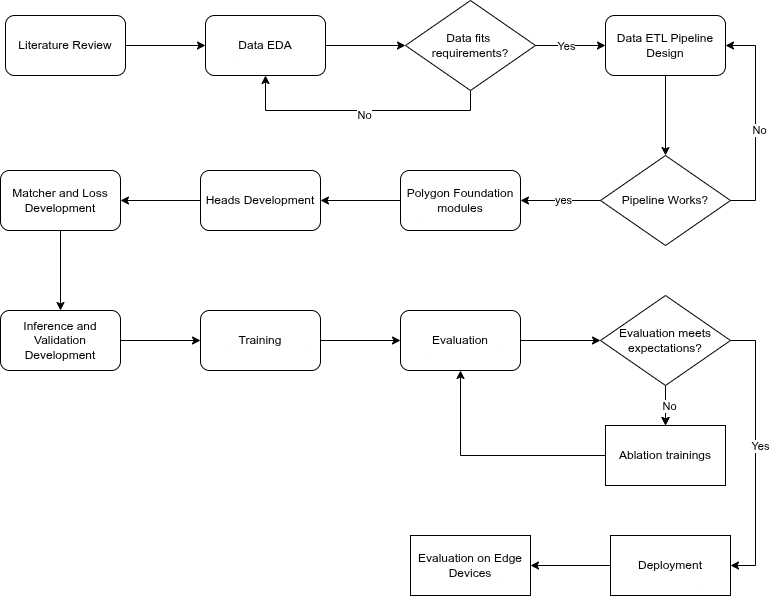

The diagram above was exported from draw.io. Its source (the exported page's mxGraphModel, read from the mxfile embedded in the PNG):
<mxGraphModel dx="1234" dy="865" grid="1" gridSize="10" guides="1" tooltips="1" connect="1" arrows="1" fold="1" page="1" pageScale="1" pageWidth="850" pageHeight="1100" math="0" shadow="0">
  <root>
    <mxCell id="0" />
    <mxCell id="1" parent="0" />
    <mxCell id="2" edge="1" parent="1" source="3" style="edgeStyle=orthogonalEdgeStyle;rounded=0;orthogonalLoop=1;jettySize=auto;html=1;" target="5" value="">
      <mxGeometry relative="1" as="geometry" />
    </mxCell>
    <mxCell id="3" parent="1" style="rounded=1;whiteSpace=wrap;html=1;" value="Literature Review" vertex="1">
      <mxGeometry height="60" width="120" x="40" y="40" as="geometry" />
    </mxCell>
    <mxCell id="4" edge="1" parent="1" source="5" style="edgeStyle=orthogonalEdgeStyle;rounded=0;orthogonalLoop=1;jettySize=auto;html=1;" value="">
      <mxGeometry relative="1" as="geometry">
        <mxPoint x="440" y="70" as="targetPoint" />
      </mxGeometry>
    </mxCell>
    <mxCell id="5" parent="1" style="rounded=1;whiteSpace=wrap;html=1;" value="Data EDA" vertex="1">
      <mxGeometry height="60" width="120" x="240" y="40" as="geometry" />
    </mxCell>
    <mxCell id="6" edge="1" parent="1" style="edgeStyle=orthogonalEdgeStyle;rounded=0;orthogonalLoop=1;jettySize=auto;html=1;" target="9" value="">
      <mxGeometry relative="1" as="geometry">
        <mxPoint x="560" y="70" as="sourcePoint" />
      </mxGeometry>
    </mxCell>
    <mxCell id="7" connectable="0" parent="6" style="edgeLabel;html=1;align=center;verticalAlign=middle;resizable=0;points=[];" value="Yes" vertex="1">
      <mxGeometry relative="1" x="0.0002" as="geometry">
        <mxPoint as="offset" />
      </mxGeometry>
    </mxCell>
    <mxCell id="8" edge="1" parent="1" source="9" style="edgeStyle=orthogonalEdgeStyle;rounded=0;orthogonalLoop=1;jettySize=auto;html=1;" value="">
      <mxGeometry relative="1" as="geometry">
        <mxPoint x="700" y="180" as="targetPoint" />
      </mxGeometry>
    </mxCell>
    <mxCell id="9" parent="1" style="rounded=1;whiteSpace=wrap;html=1;" value="Data ETL Pipeline&lt;div&gt;Design&lt;/div&gt;" vertex="1">
      <mxGeometry height="60" width="120" x="640" y="40" as="geometry" />
    </mxCell>
    <mxCell id="10" edge="1" parent="1" source="12" style="edgeStyle=orthogonalEdgeStyle;rounded=0;orthogonalLoop=1;jettySize=auto;html=1;entryX=0.5;entryY=1;entryDx=0;entryDy=0;" target="5">
      <mxGeometry relative="1" as="geometry">
        <Array as="points">
          <mxPoint x="505" y="135" />
          <mxPoint x="300" y="135" />
        </Array>
      </mxGeometry>
    </mxCell>
    <mxCell id="11" connectable="0" parent="10" style="edgeLabel;html=1;align=center;verticalAlign=middle;resizable=0;points=[];" value="No" vertex="1">
      <mxGeometry relative="1" x="-0.0231" y="4" as="geometry">
        <mxPoint as="offset" />
      </mxGeometry>
    </mxCell>
    <mxCell id="12" parent="1" style="rhombus;whiteSpace=wrap;html=1;" value="Data fits&amp;nbsp;&lt;div&gt;requirements?&lt;/div&gt;" vertex="1">
      <mxGeometry height="90" width="130" x="440" y="25" as="geometry" />
    </mxCell>
    <mxCell id="13" edge="1" parent="1" style="edgeStyle=orthogonalEdgeStyle;rounded=0;orthogonalLoop=1;jettySize=auto;html=1;" target="16" value="">
      <mxGeometry relative="1" as="geometry">
        <mxPoint x="635" y="225" as="sourcePoint" />
      </mxGeometry>
    </mxCell>
    <mxCell id="14" connectable="0" parent="13" style="edgeLabel;html=1;align=center;verticalAlign=middle;resizable=0;points=[];" value="yes" vertex="1">
      <mxGeometry relative="1" x="-0.0502" y="-1" as="geometry">
        <mxPoint as="offset" />
      </mxGeometry>
    </mxCell>
    <mxCell id="15" edge="1" parent="1" source="16" style="edgeStyle=orthogonalEdgeStyle;rounded=0;orthogonalLoop=1;jettySize=auto;html=1;" target="21" value="">
      <mxGeometry relative="1" as="geometry" />
    </mxCell>
    <mxCell id="16" parent="1" style="rounded=1;whiteSpace=wrap;html=1;" value="Polygon Foundation modules" vertex="1">
      <mxGeometry height="60" width="120" x="435" y="195" as="geometry" />
    </mxCell>
    <mxCell id="17" edge="1" parent="1" source="19" style="edgeStyle=orthogonalEdgeStyle;rounded=0;orthogonalLoop=1;jettySize=auto;html=1;entryX=1;entryY=0.5;entryDx=0;entryDy=0;" target="9">
      <mxGeometry relative="1" as="geometry">
        <Array as="points">
          <mxPoint x="790" y="225" />
          <mxPoint x="790" y="70" />
        </Array>
      </mxGeometry>
    </mxCell>
    <mxCell id="18" connectable="0" parent="17" style="edgeLabel;html=1;align=center;verticalAlign=middle;resizable=0;points=[];" value="No" vertex="1">
      <mxGeometry relative="1" x="-0.0882" y="-3" as="geometry">
        <mxPoint as="offset" />
      </mxGeometry>
    </mxCell>
    <mxCell id="19" parent="1" style="rhombus;whiteSpace=wrap;html=1;" value="Pipeline Works?" vertex="1">
      <mxGeometry height="90" width="130" x="635" y="180" as="geometry" />
    </mxCell>
    <mxCell id="20" edge="1" parent="1" source="21" style="edgeStyle=orthogonalEdgeStyle;rounded=0;orthogonalLoop=1;jettySize=auto;html=1;" target="23" value="">
      <mxGeometry relative="1" as="geometry" />
    </mxCell>
    <mxCell id="21" parent="1" style="rounded=1;whiteSpace=wrap;html=1;" value="Heads Development" vertex="1">
      <mxGeometry height="60" width="120" x="235" y="195" as="geometry" />
    </mxCell>
    <mxCell id="22" edge="1" parent="1" source="23" style="edgeStyle=orthogonalEdgeStyle;rounded=0;orthogonalLoop=1;jettySize=auto;html=1;" target="25" value="">
      <mxGeometry relative="1" as="geometry" />
    </mxCell>
    <mxCell id="23" parent="1" style="rounded=1;whiteSpace=wrap;html=1;" value="Matcher and Loss Development" vertex="1">
      <mxGeometry height="60" width="120" x="35" y="195" as="geometry" />
    </mxCell>
    <mxCell id="24" edge="1" parent="1" source="25" style="edgeStyle=orthogonalEdgeStyle;rounded=0;orthogonalLoop=1;jettySize=auto;html=1;" target="27" value="">
      <mxGeometry relative="1" as="geometry" />
    </mxCell>
    <mxCell id="25" parent="1" style="rounded=1;whiteSpace=wrap;html=1;" value="Inference and Validation Development" vertex="1">
      <mxGeometry height="60" width="120" x="35" y="335" as="geometry" />
    </mxCell>
    <mxCell id="26" edge="1" parent="1" source="27" style="edgeStyle=orthogonalEdgeStyle;rounded=0;orthogonalLoop=1;jettySize=auto;html=1;" target="29" value="">
      <mxGeometry relative="1" as="geometry" />
    </mxCell>
    <mxCell id="27" parent="1" style="rounded=1;whiteSpace=wrap;html=1;" value="Training" vertex="1">
      <mxGeometry height="60" width="120" x="235" y="335" as="geometry" />
    </mxCell>
    <mxCell id="28" edge="1" parent="1" source="29" style="edgeStyle=orthogonalEdgeStyle;rounded=0;orthogonalLoop=1;jettySize=auto;html=1;" target="35" value="">
      <mxGeometry relative="1" as="geometry" />
    </mxCell>
    <mxCell id="29" parent="1" style="rounded=1;whiteSpace=wrap;html=1;" value="Evaluation" vertex="1">
      <mxGeometry height="60" width="120" x="435" y="335" as="geometry" />
    </mxCell>
    <mxCell id="30" edge="1" parent="1" source="35" style="edgeStyle=orthogonalEdgeStyle;rounded=0;orthogonalLoop=1;jettySize=auto;html=1;" target="37" value="">
      <mxGeometry relative="1" as="geometry" />
    </mxCell>
    <mxCell id="31" edge="1" parent="1" source="35" style="edgeStyle=orthogonalEdgeStyle;rounded=0;orthogonalLoop=1;jettySize=auto;html=1;" target="37" value="">
      <mxGeometry relative="1" as="geometry" />
    </mxCell>
    <mxCell id="32" connectable="0" parent="31" style="edgeLabel;html=1;align=center;verticalAlign=middle;resizable=0;points=[];" value="No" vertex="1">
      <mxGeometry relative="1" x="0.0004" y="3" as="geometry">
        <mxPoint as="offset" />
      </mxGeometry>
    </mxCell>
    <mxCell id="33" edge="1" parent="1" source="35" style="edgeStyle=orthogonalEdgeStyle;rounded=0;orthogonalLoop=1;jettySize=auto;html=1;entryX=1;entryY=0.5;entryDx=0;entryDy=0;" target="39" value="">
      <mxGeometry relative="1" as="geometry">
        <Array as="points">
          <mxPoint x="790" y="365" />
          <mxPoint x="790" y="590" />
        </Array>
      </mxGeometry>
    </mxCell>
    <mxCell id="34" connectable="0" parent="33" style="edgeLabel;html=1;align=center;verticalAlign=middle;resizable=0;points=[];" value="Yes" vertex="1">
      <mxGeometry relative="1" x="-0.0545" y="4" as="geometry">
        <mxPoint as="offset" />
      </mxGeometry>
    </mxCell>
    <mxCell id="35" parent="1" style="rhombus;whiteSpace=wrap;html=1;" value="Evaluation meets expectations?" vertex="1">
      <mxGeometry height="90" width="130" x="635" y="320" as="geometry" />
    </mxCell>
    <mxCell id="36" edge="1" parent="1" source="37" style="edgeStyle=orthogonalEdgeStyle;rounded=0;orthogonalLoop=1;jettySize=auto;html=1;entryX=0.5;entryY=1;entryDx=0;entryDy=0;" target="29">
      <mxGeometry relative="1" as="geometry" />
    </mxCell>
    <mxCell id="37" parent="1" style="whiteSpace=wrap;html=1;" value="Ablation trainings" vertex="1">
      <mxGeometry height="60" width="120" x="640" y="450" as="geometry" />
    </mxCell>
    <mxCell id="38" edge="1" parent="1" source="39" style="edgeStyle=orthogonalEdgeStyle;rounded=0;orthogonalLoop=1;jettySize=auto;html=1;" target="40" value="">
      <mxGeometry relative="1" as="geometry" />
    </mxCell>
    <mxCell id="39" parent="1" style="whiteSpace=wrap;html=1;" value="Deployment" vertex="1">
      <mxGeometry height="60" width="120" x="645" y="560" as="geometry" />
    </mxCell>
    <mxCell id="40" parent="1" style="whiteSpace=wrap;html=1;" value="Evaluation on Edge Devices" vertex="1">
      <mxGeometry height="60" width="120" x="445" y="560" as="geometry" />
    </mxCell>
  </root>
</mxGraphModel>